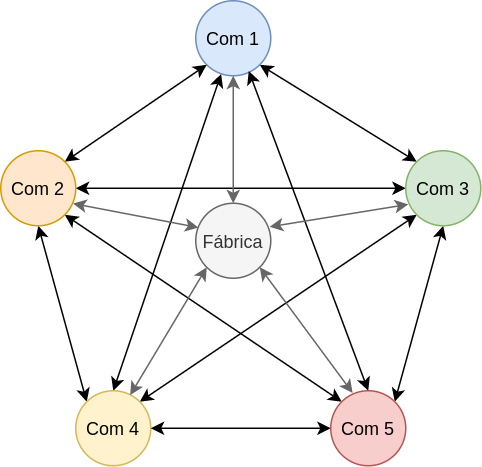

The diagram above was exported from draw.io. Its source (the exported page's mxGraphModel, read from the mxfile embedded in the PNG):
<mxGraphModel dx="862" dy="509" grid="1" gridSize="10" guides="1" tooltips="1" connect="1" arrows="1" fold="1" page="1" pageScale="1" pageWidth="850" pageHeight="1100" math="0" shadow="0">
  <root>
    <mxCell id="0" />
    <mxCell id="1" parent="0" />
    <mxCell id="-89qwPnN2V2yaanUyTQb-12" style="edgeStyle=none;rounded=0;orthogonalLoop=1;jettySize=auto;html=1;exitX=1;exitY=1;exitDx=0;exitDy=0;entryX=0;entryY=0;entryDx=0;entryDy=0;startArrow=classic;startFill=1;" parent="1" source="-89qwPnN2V2yaanUyTQb-1" target="-89qwPnN2V2yaanUyTQb-3" edge="1">
      <mxGeometry relative="1" as="geometry" />
    </mxCell>
    <mxCell id="-89qwPnN2V2yaanUyTQb-1" value="Com 1" style="ellipse;whiteSpace=wrap;html=1;aspect=fixed;fillColor=#dae8fc;strokeColor=#6c8ebf;" parent="1" vertex="1">
      <mxGeometry x="300" y="100" width="50" height="50" as="geometry" />
    </mxCell>
    <mxCell id="-89qwPnN2V2yaanUyTQb-7" style="edgeStyle=none;rounded=0;orthogonalLoop=1;jettySize=auto;html=1;exitX=1;exitY=0;exitDx=0;exitDy=0;entryX=0;entryY=1;entryDx=0;entryDy=0;startArrow=classic;startFill=1;" parent="1" source="-89qwPnN2V2yaanUyTQb-2" target="-89qwPnN2V2yaanUyTQb-1" edge="1">
      <mxGeometry relative="1" as="geometry" />
    </mxCell>
    <mxCell id="-89qwPnN2V2yaanUyTQb-8" style="edgeStyle=none;rounded=0;orthogonalLoop=1;jettySize=auto;html=1;exitX=1;exitY=0.5;exitDx=0;exitDy=0;startArrow=classic;startFill=1;" parent="1" source="-89qwPnN2V2yaanUyTQb-2" target="-89qwPnN2V2yaanUyTQb-3" edge="1">
      <mxGeometry relative="1" as="geometry" />
    </mxCell>
    <mxCell id="-89qwPnN2V2yaanUyTQb-9" style="edgeStyle=none;rounded=0;orthogonalLoop=1;jettySize=auto;html=1;exitX=1;exitY=1;exitDx=0;exitDy=0;entryX=0;entryY=0;entryDx=0;entryDy=0;startArrow=classic;startFill=1;" parent="1" source="-89qwPnN2V2yaanUyTQb-2" target="-89qwPnN2V2yaanUyTQb-5" edge="1">
      <mxGeometry relative="1" as="geometry" />
    </mxCell>
    <mxCell id="-89qwPnN2V2yaanUyTQb-10" style="edgeStyle=none;rounded=0;orthogonalLoop=1;jettySize=auto;html=1;exitX=0.5;exitY=1;exitDx=0;exitDy=0;entryX=0;entryY=0;entryDx=0;entryDy=0;startArrow=classic;startFill=1;" parent="1" source="-89qwPnN2V2yaanUyTQb-2" target="-89qwPnN2V2yaanUyTQb-4" edge="1">
      <mxGeometry relative="1" as="geometry" />
    </mxCell>
    <mxCell id="-89qwPnN2V2yaanUyTQb-2" value="Com 2" style="ellipse;whiteSpace=wrap;html=1;aspect=fixed;fillColor=#ffe6cc;strokeColor=#d79b00;" parent="1" vertex="1">
      <mxGeometry x="170" y="200" width="50" height="50" as="geometry" />
    </mxCell>
    <mxCell id="-89qwPnN2V2yaanUyTQb-13" style="edgeStyle=none;rounded=0;orthogonalLoop=1;jettySize=auto;html=1;exitX=0.5;exitY=1;exitDx=0;exitDy=0;entryX=1;entryY=0;entryDx=0;entryDy=0;startArrow=classic;startFill=1;" parent="1" source="-89qwPnN2V2yaanUyTQb-3" target="-89qwPnN2V2yaanUyTQb-5" edge="1">
      <mxGeometry relative="1" as="geometry" />
    </mxCell>
    <mxCell id="-89qwPnN2V2yaanUyTQb-18" style="edgeStyle=none;rounded=0;orthogonalLoop=1;jettySize=auto;html=1;exitX=0;exitY=1;exitDx=0;exitDy=0;entryX=1;entryY=0;entryDx=0;entryDy=0;startArrow=classic;startFill=1;" parent="1" source="-89qwPnN2V2yaanUyTQb-3" target="-89qwPnN2V2yaanUyTQb-4" edge="1">
      <mxGeometry relative="1" as="geometry" />
    </mxCell>
    <mxCell id="-89qwPnN2V2yaanUyTQb-3" value="Com 3" style="ellipse;whiteSpace=wrap;html=1;aspect=fixed;fillColor=#d5e8d4;strokeColor=#82b366;" parent="1" vertex="1">
      <mxGeometry x="440" y="200" width="50" height="50" as="geometry" />
    </mxCell>
    <mxCell id="-89qwPnN2V2yaanUyTQb-17" style="edgeStyle=none;rounded=0;orthogonalLoop=1;jettySize=auto;html=1;exitX=0.5;exitY=0;exitDx=0;exitDy=0;entryX=0.338;entryY=0.976;entryDx=0;entryDy=0;entryPerimeter=0;startArrow=classic;startFill=1;" parent="1" source="-89qwPnN2V2yaanUyTQb-4" target="-89qwPnN2V2yaanUyTQb-1" edge="1">
      <mxGeometry relative="1" as="geometry">
        <mxPoint x="315" y="149" as="targetPoint" />
      </mxGeometry>
    </mxCell>
    <mxCell id="-89qwPnN2V2yaanUyTQb-4" value="Com 4" style="ellipse;whiteSpace=wrap;html=1;aspect=fixed;fillColor=#fff2cc;strokeColor=#d6b656;" parent="1" vertex="1">
      <mxGeometry x="220" y="360" width="50" height="50" as="geometry" />
    </mxCell>
    <mxCell id="-89qwPnN2V2yaanUyTQb-14" style="edgeStyle=none;rounded=0;orthogonalLoop=1;jettySize=auto;html=1;exitX=0;exitY=0.5;exitDx=0;exitDy=0;entryX=1;entryY=0.5;entryDx=0;entryDy=0;startArrow=classic;startFill=1;" parent="1" source="-89qwPnN2V2yaanUyTQb-5" target="-89qwPnN2V2yaanUyTQb-4" edge="1">
      <mxGeometry relative="1" as="geometry" />
    </mxCell>
    <mxCell id="-89qwPnN2V2yaanUyTQb-15" style="edgeStyle=none;rounded=0;orthogonalLoop=1;jettySize=auto;html=1;exitX=0.5;exitY=0;exitDx=0;exitDy=0;entryX=0.707;entryY=0.937;entryDx=0;entryDy=0;entryPerimeter=0;startArrow=classic;startFill=1;" parent="1" source="-89qwPnN2V2yaanUyTQb-5" target="-89qwPnN2V2yaanUyTQb-1" edge="1">
      <mxGeometry relative="1" as="geometry">
        <mxPoint x="337" y="160" as="targetPoint" />
      </mxGeometry>
    </mxCell>
    <mxCell id="-89qwPnN2V2yaanUyTQb-5" value="Com 5" style="ellipse;whiteSpace=wrap;html=1;aspect=fixed;fillColor=#f8cecc;strokeColor=#b85450;" parent="1" vertex="1">
      <mxGeometry x="390" y="360" width="50" height="50" as="geometry" />
    </mxCell>
    <mxCell id="xIS5Im8HTwmfPFZ5V9vf-2" style="edgeStyle=orthogonalEdgeStyle;rounded=0;orthogonalLoop=1;jettySize=auto;html=1;exitX=0.5;exitY=0;exitDx=0;exitDy=0;entryX=0.5;entryY=1;entryDx=0;entryDy=0;startArrow=classic;startFill=1;fillColor=#f5f5f5;strokeColor=#666666;" parent="1" source="xIS5Im8HTwmfPFZ5V9vf-1" target="-89qwPnN2V2yaanUyTQb-1" edge="1">
      <mxGeometry relative="1" as="geometry" />
    </mxCell>
    <mxCell id="xIS5Im8HTwmfPFZ5V9vf-3" style="rounded=0;orthogonalLoop=1;jettySize=auto;html=1;exitX=0.986;exitY=0.314;exitDx=0;exitDy=0;exitPerimeter=0;entryX=0.033;entryY=0.715;entryDx=0;entryDy=0;entryPerimeter=0;startArrow=classic;startFill=1;fillColor=#f5f5f5;strokeColor=#666666;" parent="1" source="xIS5Im8HTwmfPFZ5V9vf-1" target="-89qwPnN2V2yaanUyTQb-3" edge="1">
      <mxGeometry relative="1" as="geometry">
        <mxPoint x="430" y="236" as="targetPoint" />
      </mxGeometry>
    </mxCell>
    <mxCell id="xIS5Im8HTwmfPFZ5V9vf-5" style="edgeStyle=none;rounded=0;orthogonalLoop=1;jettySize=auto;html=1;exitX=1;exitY=1;exitDx=0;exitDy=0;entryX=0.292;entryY=0.03;entryDx=0;entryDy=0;entryPerimeter=0;startArrow=classic;startFill=1;fillColor=#f5f5f5;strokeColor=#666666;" parent="1" source="xIS5Im8HTwmfPFZ5V9vf-1" target="-89qwPnN2V2yaanUyTQb-5" edge="1">
      <mxGeometry relative="1" as="geometry" />
    </mxCell>
    <mxCell id="xIS5Im8HTwmfPFZ5V9vf-6" style="edgeStyle=none;rounded=0;orthogonalLoop=1;jettySize=auto;html=1;exitX=0;exitY=1;exitDx=0;exitDy=0;entryX=0.726;entryY=0.058;entryDx=0;entryDy=0;entryPerimeter=0;startArrow=classic;startFill=1;fillColor=#f5f5f5;strokeColor=#666666;" parent="1" source="xIS5Im8HTwmfPFZ5V9vf-1" target="-89qwPnN2V2yaanUyTQb-4" edge="1">
      <mxGeometry relative="1" as="geometry" />
    </mxCell>
    <mxCell id="xIS5Im8HTwmfPFZ5V9vf-7" style="edgeStyle=none;rounded=0;orthogonalLoop=1;jettySize=auto;html=1;exitX=0.036;exitY=0.324;exitDx=0;exitDy=0;entryX=0.964;entryY=0.704;entryDx=0;entryDy=0;entryPerimeter=0;exitPerimeter=0;startArrow=classic;startFill=1;fillColor=#f5f5f5;strokeColor=#666666;" parent="1" source="xIS5Im8HTwmfPFZ5V9vf-1" target="-89qwPnN2V2yaanUyTQb-2" edge="1">
      <mxGeometry relative="1" as="geometry" />
    </mxCell>
    <mxCell id="xIS5Im8HTwmfPFZ5V9vf-1" value="Fábrica" style="ellipse;whiteSpace=wrap;html=1;aspect=fixed;fillColor=#f5f5f5;strokeColor=#666666;fontColor=#333333;" parent="1" vertex="1">
      <mxGeometry x="300" y="235" width="50" height="50" as="geometry" />
    </mxCell>
  </root>
</mxGraphModel>